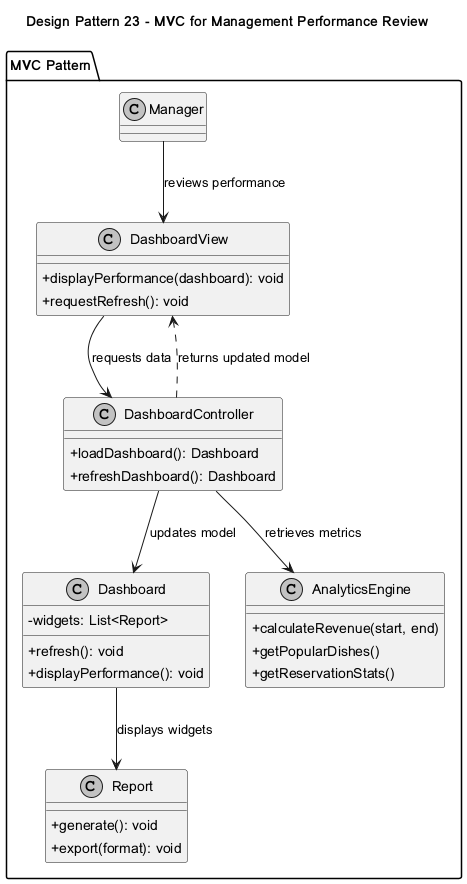

The diagram above was rendered by PlantUML. Its source (embedded in the PNG):
@startuml
skinparam classAttributeIconSize 0
skinparam monochrome true
title Design Pattern 23 - MVC for Management Performance Review
package "MVC Pattern" {
class DashboardView {
  +displayPerformance(dashboard): void
  +requestRefresh(): void
}
class DashboardController {
  +loadDashboard(): Dashboard
  +refreshDashboard(): Dashboard
}
class Dashboard {
  -widgets: List<Report>
  +refresh(): void
  +displayPerformance(): void
}
class Report {
  +generate(): void
  +export(format): void
}
class AnalyticsEngine {
  +calculateRevenue(start, end)
  +getPopularDishes()
  +getReservationStats()
}
class Manager
}
Manager --> DashboardView : reviews performance
DashboardView --> DashboardController : requests data
DashboardController --> AnalyticsEngine : retrieves metrics
DashboardController --> Dashboard : updates model
Dashboard --> Report : displays widgets
DashboardController ..> DashboardView : returns updated model
@enduml